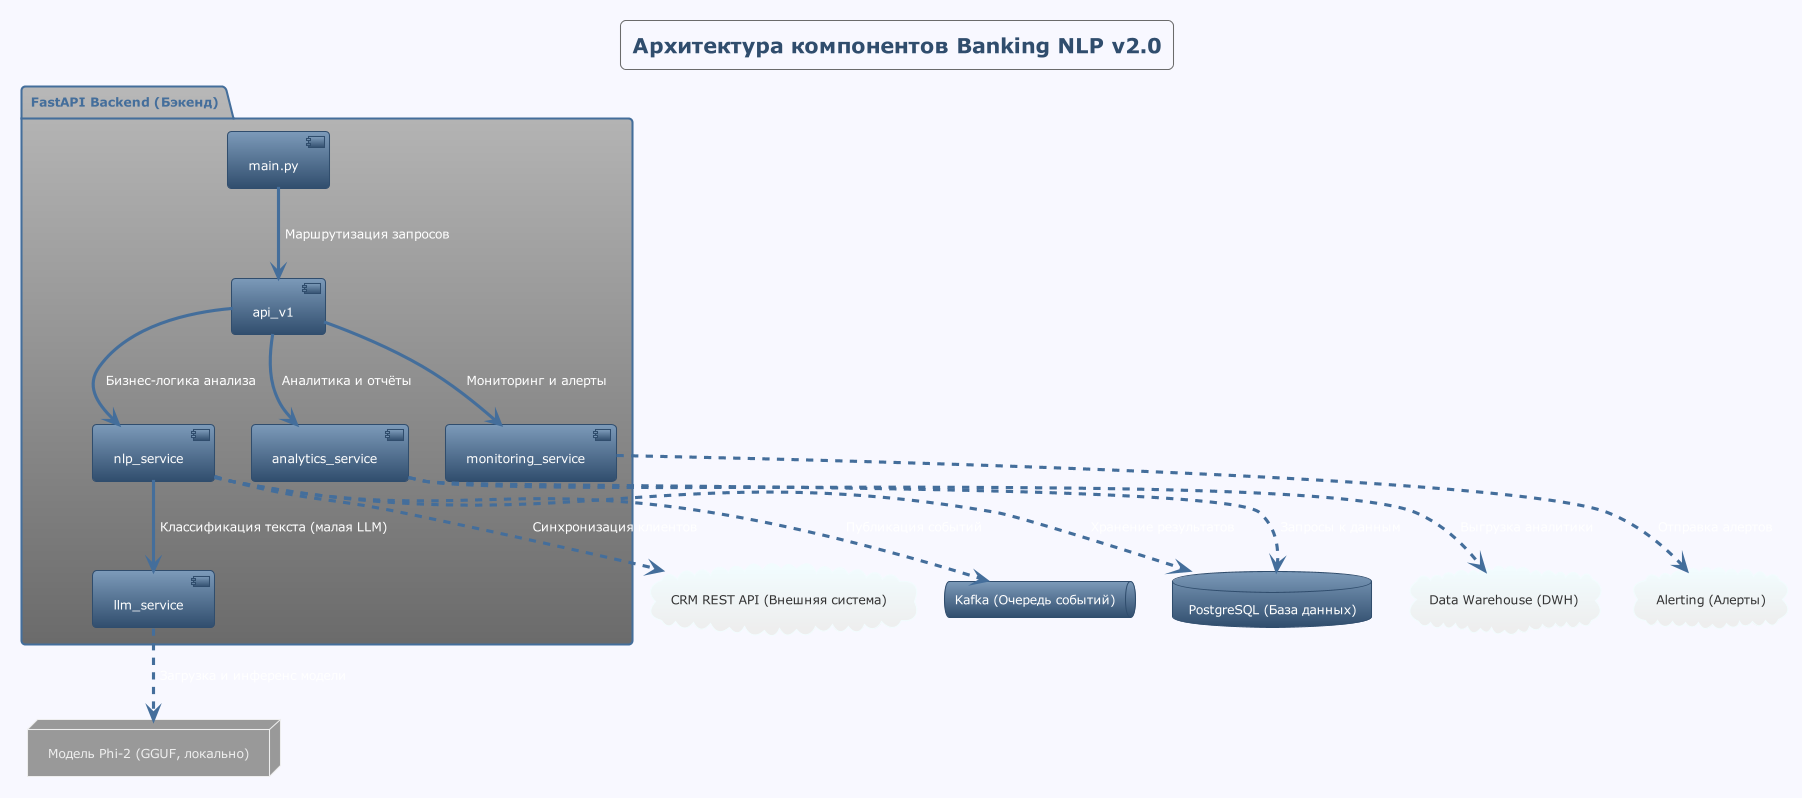

The diagram above was rendered by PlantUML. Its source (embedded in the PNG):
@startuml
!theme spacelab
skinparam backgroundColor #F8F8FF
skinparam defaultTextAlignment center
title Архитектура компонентов Banking NLP v2.0

package "FastAPI Backend (Бэкенд)" {
  [main.py] --> [api_v1] : "Маршрутизация запросов"
  [api_v1]  --> [nlp_service] : "Бизнес-логика анализа"
  [api_v1]  --> [analytics_service] : "Аналитика и отчёты"
  [api_v1]  --> [monitoring_service] : "Мониторинг и алерты"
  [nlp_service] --> [llm_service] : "Классификация текста (малая LLM)"
}

database "PostgreSQL (База данных)" as DB
queue "Kafka (Очередь событий)" as MQ
cloud "CRM REST API (Внешняя система)" as CRM
cloud "Data Warehouse (DWH)" as DWH
cloud "Alerting (Алерты)" as Alert
node "Модель Phi-2 (GGUF, локально)" as LLM_MODEL

[llm_service] ..> LLM_MODEL : "Загрузка и инференс модели"
[nlp_service] ..> DB : "Хранение результатов"
[analytics_service] ..> DB : "Запросы к данным"
[analytics_service] ..> DWH : "Выгрузка аналитики"
[nlp_service] ..> CRM : "Синхронизация клиентов"
[monitoring_service] ..> Alert : "Отправка алертов"
[nlp_service] ..> MQ : "Публикация событий"
@enduml